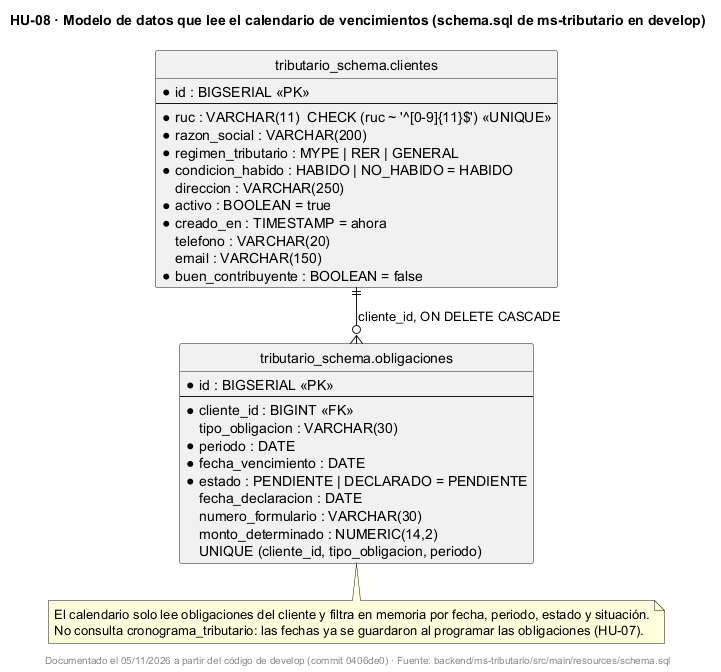

The diagram above was rendered by PlantUML. Its source (embedded in the PNG):
@startuml
!pragma layout smetana
title HU-08 · Modelo de datos que lee el calendario de vencimientos (schema.sql de ms-tributario en develop)
skinparam shadowing false
hide circle

entity "tributario_schema.clientes" as clientes {
  * id : BIGSERIAL <<PK>>
  --
  * ruc : VARCHAR(11)  CHECK (ruc ~ '^[0-9]{11}$') <<UNIQUE>>
  * razon_social : VARCHAR(200)
  * regimen_tributario : MYPE | RER | GENERAL
  * condicion_habido : HABIDO | NO_HABIDO = HABIDO
    direccion : VARCHAR(250)
  * activo : BOOLEAN = true
  * creado_en : TIMESTAMP = ahora
    telefono : VARCHAR(20)
    email : VARCHAR(150)
  * buen_contribuyente : BOOLEAN = false
}

entity "tributario_schema.obligaciones" as obligaciones {
  * id : BIGSERIAL <<PK>>
  --
  * cliente_id : BIGINT <<FK>>
    tipo_obligacion : VARCHAR(30)
  * periodo : DATE
  * fecha_vencimiento : DATE
  * estado : PENDIENTE | DECLARADO = PENDIENTE
    fecha_declaracion : DATE
    numero_formulario : VARCHAR(30)
    monto_determinado : NUMERIC(14,2)
  UNIQUE (cliente_id, tipo_obligacion, periodo)
}

clientes ||--o{ obligaciones : cliente_id, ON DELETE CASCADE

note bottom of obligaciones
  El calendario solo lee obligaciones del cliente y filtra en memoria por fecha, periodo, estado y situación.
  No consulta cronograma_tributario: las fechas ya se guardaron al programar las obligaciones (HU-07).
end note

footer Documentado el 05/11/2026 a partir del código de develop (commit 0406de0) · Fuente: backend/ms-tributario/src/main/resources/schema.sql
@enduml